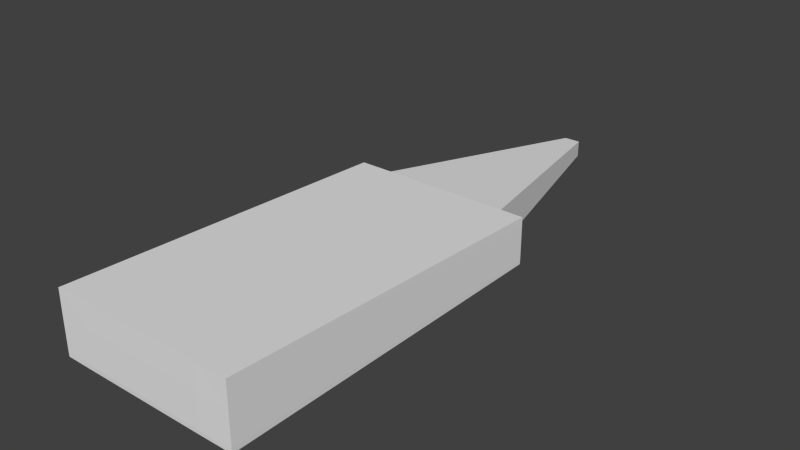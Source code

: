 # Source: room.blend  (saved by Blender 2.74.0; exported with 4.5.12 LTS)
import bpy
from mathutils import Matrix  # noqa: F401  (used for matrix-valued properties, if any)

bpy.ops.wm.read_factory_settings(use_empty=True)
scene = bpy.context.scene
scene.name = 'Scene'

# ---- collections
col_collection_1 = bpy.data.collections.new('Collection 1'); scene.collection.children.link(col_collection_1)

# ---- world
world_world = bpy.data.worlds.new('World'); scene.world = world_world
world_world.color = (0.05088, 0.05088, 0.05088)
world_world.use_sun_shadow = False
world_world.sun_shadow_jitter_overblur = 0.0
world_world.cycles.sampling_method = 'MANUAL'
world_world.cycles.sample_map_resolution = 256

# ---- meshes
me_cube = bpy.data.meshes.new('Cube')
me_cube.from_pydata([(-9.0, -3.0, 0.0), (-9.0, -3.0, 0.5), (-11.0, 0.0, 0.0), (-11.0, 0.0, 0.5), (9.0, -3.0, 0.0), (9.0, -3.0, 0.5), (11.0, 0.0, 0.0), (11.0, 0.0, 0.5), (-9.0, -3.0, 0.25), (-11.0, 0.0, 0.25), (11.0, 0.0, 0.25), (9.0, -3.0, 0.25), (11.83, -0.5547, 0.25), (11.83, -0.5547, 0.0), (9.832, -3.555, 0.25), (9.832, -3.555, 0.0), (-11.83, -0.5547, 0.25), (-11.83, -0.5547, 0.0), (-9.832, -3.555, 0.0), (-9.832, -3.555, 0.25)], [], [(8, 9, 16, 19), (9, 10, 6, 2), (10, 11, 14, 12), (11, 8, 0, 4), (0, 2, 6, 4), (5, 7, 3, 1), (5, 1, 8, 11), (7, 5, 11, 10), (3, 7, 10, 9), (1, 3, 9, 8), (12, 14, 15, 13), (4, 6, 13, 15), (11, 4, 15, 14), (6, 10, 12, 13), (19, 16, 17, 18), (0, 8, 19, 18), (2, 0, 18, 17), (9, 2, 17, 16)])
me_cube.use_remesh_preserve_volume = False
me_cube.use_remesh_preserve_attributes = False
me_cube.use_mirror_vertex_groups = False
me_cube.update()
me_cube_001 = bpy.data.meshes.new('Cube.001')
me_cube_001.from_pydata([(-12.0, -22.5, 0.0), (-12.0, -22.5, 8.0), (-12.0, 22.5, 0.0), (-12.0, 22.5, 6.0), (12.0, -22.5, 0.0), (12.0, -22.5, 8.0), (12.0, 22.5, 0.0), (12.0, 22.5, 6.0), (-8.0, 22.5, 6.0), (8.0, 22.5, 6.0), (8.0, 22.5, 0.0), (-8.0, 22.5, 0.0), (8.0, -22.5, 8.0), (-8.0, -22.5, 8.0), (-8.0, -22.5, 0.0), (8.0, -22.5, 0.0), (-12.0, -22.5, 0.5), (-12.0, -22.5, 5.0), (-12.0, 22.5, 5.0), (-12.0, 22.5, 0.5), (12.0, 22.5, 5.0), (12.0, 22.5, 0.5), (12.0, -22.5, 5.0), (12.0, -22.5, 0.5), (8.0, -22.5, 0.5), (8.0, -22.5, 5.0), (-8.0, -22.5, 0.5), (-8.0, -22.5, 5.0), (-8.0, 22.5, 0.5), (-8.0, 22.5, 5.0), (8.0, 22.5, 0.5), (8.0, 22.5, 5.0), (-8.0, 23.0, 0.5), (-8.0, 23.0, 5.0), (8.0, 23.0, 0.5), (8.0, 23.0, 5.0), (-8.5, 23.0, 0.5), (-8.5, 23.0, 5.5), (8.5, 23.0, 0.5), (8.5, 23.0, 5.5), (-0.5, 53.0, 0.5), (0.5, 53.0, 0.5), (-1.0, 53.0, 0.5), (-1.0, 53.0, 2.5), (1.0, 53.0, 0.5), (1.0, 53.0, 2.5), (-12.06, -22.56, -0.05773), (-12.06, -22.56, 8.059), (-12.06, 22.56, -0.05773), (-12.06, 22.56, 6.056), (12.06, -22.56, -0.05773), (12.06, -22.56, 8.059), (12.06, 22.56, -0.05773), (12.06, 22.56, 6.056), (-8.0, 22.57, 6.069), (8.0, 22.57, 6.069), (8.0, 22.57, -0.07071), (-8.0, 22.57, -0.07071), (8.0, -22.57, 8.072), (-8.0, -22.57, 8.072), (-8.0, -22.57, -0.07071), (8.0, -22.57, -0.07071), (-12.07, -22.57, 0.5), (-12.07, -22.57, 5.0), (-12.07, 22.57, 5.0), (-12.07, 22.57, 0.5), (12.07, 22.57, 5.0), (12.07, 22.57, 0.5), (12.07, -22.57, 5.0), (12.07, -22.57, 0.5), (8.0, -22.6, 0.5), (8.0, -22.6, 5.0), (-8.0, -22.6, 0.5), (-8.0, -22.6, 5.0), (-8.03, 22.59, 0.4699), (-8.03, 22.59, 5.03), (8.03, 22.59, 0.4699), (8.03, 22.59, 5.03), (-8.03, 22.97, 0.4095), (-8.03, 22.91, 5.03), (8.03, 22.97, 0.4095), (8.03, 22.91, 5.03), (-8.565, 22.95, 0.4434), (-8.564, 22.95, 5.559), (8.565, 22.95, 0.4434), (8.564, 22.95, 5.559), (-0.5, 53.0, 0.4), (0.5, 53.0, 0.4), (-1.063, 53.02, 0.4244), (-1.065, 53.02, 2.572), (1.063, 53.02, 0.4244), (1.065, 53.02, 2.572)], [], [(16, 0, 2, 19), (30, 10, 6, 21), (21, 6, 4, 23), (26, 14, 0, 16), (15, 4, 6, 10), (13, 1, 3, 8), (5, 12, 9, 7), (12, 13, 8, 9), (0, 14, 11, 2), (14, 15, 10, 11), (23, 4, 15, 24), (24, 15, 14, 26), (19, 2, 11, 28), (28, 11, 10, 30), (8, 29, 31, 9), (3, 18, 29, 8), (18, 19, 28, 29), (12, 25, 27, 13), (25, 24, 26, 27), (5, 22, 25, 12), (22, 23, 24, 25), (13, 27, 17, 1), (27, 26, 16, 17), (7, 20, 22, 5), (20, 21, 23, 22), (9, 31, 20, 7), (31, 30, 21, 20), (1, 17, 18, 3), (17, 16, 19, 18), (28, 30, 34, 32), (31, 29, 33, 35), (30, 31, 35, 34), (29, 28, 32, 33), (34, 38, 44, 41), (35, 33, 37, 39), (34, 35, 39, 38), (33, 32, 36, 37), (36, 32, 40, 42), (39, 37, 43, 45), (38, 39, 45, 44), (37, 36, 42, 43), (32, 34, 41, 40), (65, 48, 46, 62), (67, 52, 56, 76), (69, 50, 52, 67), (62, 46, 60, 72), (56, 52, 50, 61), (54, 49, 47, 59), (53, 55, 58, 51), (55, 54, 59, 58), (48, 57, 60, 46), (57, 56, 61, 60), (70, 61, 50, 69), (72, 60, 61, 70), (74, 57, 48, 65), (76, 56, 57, 74), (55, 77, 75, 54), (54, 75, 64, 49), (75, 74, 65, 64), (59, 73, 71, 58), (73, 72, 70, 71), (58, 71, 68, 51), (71, 70, 69, 68), (47, 63, 73, 59), (63, 62, 72, 73), (51, 68, 66, 53), (68, 69, 67, 66), (53, 66, 77, 55), (66, 67, 76, 77), (49, 64, 63, 47), (64, 65, 62, 63), (78, 80, 76, 74), (81, 79, 75, 77), (80, 81, 77, 76), (79, 78, 74, 75), (87, 90, 84, 80), (85, 83, 79, 81), (84, 85, 81, 80), (83, 82, 78, 79), (88, 86, 78, 82), (91, 89, 83, 85), (90, 91, 85, 84), (89, 88, 82, 83), (86, 87, 80, 78), (40, 41, 87, 86), (43, 42, 88, 89), (44, 45, 91, 90), (45, 43, 89, 91), (42, 40, 86, 88), (41, 44, 90, 87)])
me_cube_001.use_remesh_preserve_volume = False
me_cube_001.use_remesh_preserve_attributes = False
me_cube_001.use_mirror_vertex_groups = False
me_cube_001.update()

# ---- objects
ob_stage = bpy.data.objects.new('Stage', me_cube)
ob_room = bpy.data.objects.new('Room', me_cube_001)

# ---- transforms, parenting, visibility, modifiers, constraints
ob_stage.location = (0.0, 22.5, 0.0)
ob_stage.lineart.crease_threshold = 0.0
ob_room.location = (0.0, 0.0, 0.0)
ob_room.lineart.crease_threshold = 0.0

# ---- collection membership
col_collection_1.objects.link(ob_stage)
col_collection_1.objects.link(ob_room)

# ---- scene / render settings (as saved in the file)
scene.frame_start = 1; scene.frame_end = 250; scene.frame_set(1)
scene.render.engine = 'BLENDER_EEVEE_NEXT'
scene.render.resolution_percentage = 50
scene.render.dither_intensity = 0.0
scene.cycles.use_denoising = False
scene.cycles.samples = 10
scene.cycles.sampling_pattern = 'TABULATED_SOBOL'
scene.cycles.light_sampling_threshold = 0.0
scene.cycles.use_adaptive_sampling = False
scene.cycles.use_light_tree = False
scene.cycles.blur_glossy = 0.0
scene.cycles.pixel_filter_type = 'GAUSSIAN'
scene.cycles.sample_clamp_indirect = 0.0
scene.view_settings.view_transform = 'Standard'
bpy.context.view_layer.update()

# ---- added for rendering (the .blend has no active camera and no usable light): camera, sun
cam_auto = bpy.data.cameras.new('AutoCamera')
cam_auto.lens = 50.0
cam_auto.sensor_width = 36.0
cam_auto.clip_end = 1295.76
ob_auto_camera = bpy.data.objects.new('AutoCamera', cam_auto)
scene.collection.objects.link(ob_auto_camera)
ob_auto_camera.location = (73.8328, -73.3877, 63.067)
ob_auto_camera.rotation_euler = (1.09748, -7.21219e-08, 0.694738)
scene.camera = ob_auto_camera
light_auto_sun = bpy.data.lights.new('AutoSun', 'SUN')
light_auto_sun.energy = 3.0
light_auto_sun.angle = 0.0523599
ob_auto_sun = bpy.data.objects.new('AutoSun', light_auto_sun)
scene.collection.objects.link(ob_auto_sun)
ob_auto_sun.rotation_euler = (0.872665, 0.174533, 0.523599)
bpy.context.view_layer.update()
